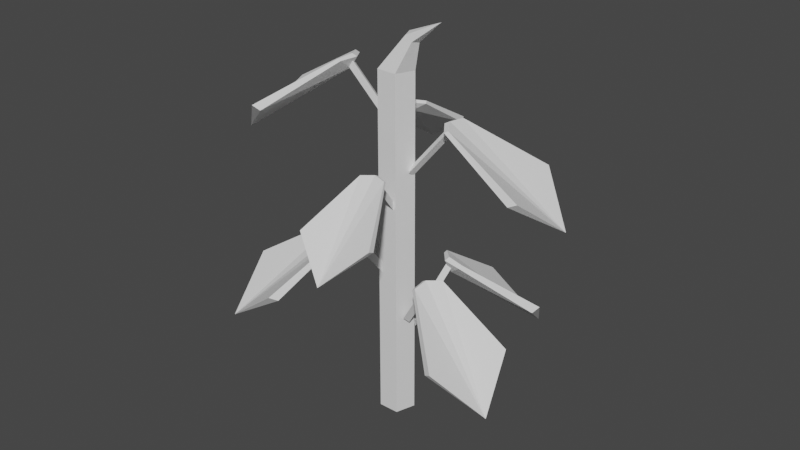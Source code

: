 # Source: Plant.blend  (saved by Blender 2.81.16; exported with 4.5.12 LTS)
import bpy
from mathutils import Matrix  # noqa: F401  (used for matrix-valued properties, if any)

bpy.ops.wm.read_factory_settings(use_empty=True)
scene = bpy.context.scene
scene.name = 'Scene'

# ---- collections
col_collection = bpy.data.collections.new('Collection'); scene.collection.children.link(col_collection)

# ---- world
world_world = bpy.data.worlds.new('World'); scene.world = world_world
world_world.use_nodes = True; world_world.node_tree.nodes.clear()
_N = world_world.node_tree.nodes; _L = world_world.node_tree.links
n0 = _N.new('ShaderNodeOutputWorld'); n0.name = 'World Output'; n0.location = (300, 300)
n1 = _N.new('ShaderNodeBackground'); n1.name = 'Background'; n1.location = (10, 300)
n1.inputs[0].default_value = (0.05088, 0.05088, 0.05088, 1.0)
_L.new(n1.outputs[0], n0.inputs[0])
n0.is_active_output = True
world_world.color = (0.05088, 0.05088, 0.05088)
world_world.use_sun_shadow = False
world_world.sun_shadow_jitter_overblur = 0.0

# ---- meshes
me_cylinder_008 = bpy.data.meshes.new('Cylinder.008')
me_cylinder_008.from_pydata([(-0.0671, 0.1828, 0.5229), (-0.06727, 0.1956, 0.5289), (0.06981, 0.1828, 0.5229), (0.02784, 0.08399, 0.5958), (0.06996, 0.1956, 0.5289), (0.0029, 0.07623, 0.5992), (0.003096, 0.06889, 0.5955), (-0.02155, 0.08095, 0.5945), (-0.02167, 0.08568, 0.5969), (0.02841, 0.07808, 0.5925), (0.004443, 0.07886, 0.578), (5.484e-05, 0.2437, 0.4663), (-0.0002856, 0.07767, 0.5949), (-0.0002856, 0.01899, 0.5221), (-0.0002856, 0.08115, 0.5818), (0.00947, 0.07909, 0.5896), (-0.0002856, 0.02247, 0.509), (0.00947, 0.02041, 0.5168), (0.02834, 0.001349, 0.04729), (0.02855, 0.002176, 0.5896), (0.003813, -0.01905, 0.04729), (0.004324, -0.01703, 0.5881), (-0.02316, -0.002026, 0.04729), (-0.02271, -0.0002637, 0.589), (-0.01531, 0.02889, 0.04729), (-0.01524, 0.02918, 0.5899), (0.01652, 0.03097, 0.04729), (0.01655, 0.03109, 0.59), (-0.00309, -0.02617, 0.6298), (0.006437, -0.01998, 0.6363), (-0.0144, -0.02001, 0.6323), (-0.01186, -0.01001, 0.6404), (0.001019, -0.009993, 0.6429), (-0.01578, -0.06213, 0.6648), (0.1385, 0.08645, 0.4609), (0.1487, 0.08836, 0.4657), (0.1575, -0.02284, 0.4609), (0.07282, -0.003076, 0.52), (0.1677, -0.02118, 0.4657), (0.06315, 0.01576, 0.5227), (0.05732, 0.01458, 0.5197), (0.06352, 0.03593, 0.5189), (0.06728, 0.03669, 0.5209), (0.06818, -0.004351, 0.5173), (0.06547, 0.01489, 0.5055), (0.1964, 0.04131, 0.415), (0.06386, 0.0185, 0.5192), (0.01702, 0.01034, 0.4602), (0.06664, 0.01898, 0.5086), (0.06635, 0.01091, 0.5149), (0.0198, 0.01082, 0.4496), (0.0195, 0.002749, 0.4559), (-0.01229, 0.1575, 0.2654), (-0.009619, 0.1676, 0.2702), (0.09452, 0.1276, 0.2654), (0.04017, 0.05971, 0.3245), (0.09744, 0.1375, 0.2702), (0.01901, 0.05911, 0.3272), (0.01756, 0.05335, 0.3242), (0.0009728, 0.06815, 0.3234), (0.001911, 0.07187, 0.3254), (0.03932, 0.05498, 0.3218), (0.02079, 0.06083, 0.3101), (0.05343, 0.1904, 0.2195), (0.01684, 0.06094, 0.3237), (0.004003, 0.01516, 0.2648), (0.0176, 0.06365, 0.3131), (0.02476, 0.05991, 0.3194), (0.004765, 0.01787, 0.2541), (0.01192, 0.01413, 0.2604), (-0.1542, -0.03284, 0.3956), (-0.1645, -0.03152, 0.4004), (-0.1386, 0.077, 0.3956), (-0.06416, 0.03214, 0.4547), (-0.1489, 0.07858, 0.4004), (-0.06076, 0.01125, 0.4574), (-0.05485, 0.01057, 0.4544), (-0.06732, -0.007833, 0.4536), (-0.07113, -0.007396, 0.4556), (-0.05935, 0.03192, 0.452), (-0.0627, 0.01278, 0.4403), (-0.1954, 0.02794, 0.3497), (-0.06228, 0.008854, 0.4539), (-0.0152, 0.002202, 0.3949), (-0.06507, 0.009249, 0.4433), (-0.06231, 0.01684, 0.4496), (-0.01799, 0.002597, 0.3843), (-0.01523, 0.01019, 0.3906), (-0.04136, -0.1711, 0.2206), (-0.04767, -0.1809, 0.2268), (-0.1443, -0.1024, 0.2206), (-0.06314, -0.04917, 0.2976), (-0.1509, -0.1119, 0.2268), (-0.04048, -0.05586, 0.3012), (-0.03694, -0.05025, 0.2973), (-0.02447, -0.0717, 0.2962), (-0.02675, -0.07532, 0.2988), (-0.0606, -0.04444, 0.2941), (-0.04296, -0.05707, 0.2788), (-0.1225, -0.1832, 0.1607), (-0.03881, -0.05855, 0.2966), (-0.009326, -0.01442, 0.2197), (-0.04056, -0.06117, 0.2828), (-0.04686, -0.05472, 0.291), (-0.01108, -0.01704, 0.2058), (-0.01737, -0.01059, 0.2141), (-0.1591, 0.1122, 0.289), (-0.1665, 0.1226, 0.2949), (-0.04649, 0.19, 0.289), (-0.02485, 0.08493, 0.3619), (-0.05365, 0.2007, 0.2949), (-0.04096, 0.06435, 0.3653), (-0.03662, 0.05843, 0.3616), (-0.06376, 0.05434, 0.3605), (-0.06655, 0.05816, 0.363), (-0.02102, 0.08039, 0.3586), (-0.04118, 0.0674, 0.3441), (-0.1385, 0.2005, 0.2324), (-0.0444, 0.06373, 0.361), (-0.01103, 0.01546, 0.2882), (-0.04638, 0.0666, 0.3479), (-0.03718, 0.07044, 0.3556), (-0.01301, 0.01832, 0.2751), (-0.003813, 0.02217, 0.2828), (0.07487, -0.1734, 0.4497), (0.07546, -0.1862, 0.4556), (-0.06196, -0.1779, 0.4497), (-0.02327, -0.07778, 0.5226), (-0.06169, -0.1907, 0.4556), (0.001407, -0.0692, 0.526), (0.0009705, -0.06187, 0.5222), (0.026, -0.07312, 0.5212), (0.02628, -0.07785, 0.5237), (-0.02403, -0.0719, 0.5193), (-4.809e-05, -0.07188, 0.5048), (0.009759, -0.2365, 0.393), (0.004639, -0.07054, 0.5216), (0.002708, -0.01189, 0.4489), (0.004753, -0.07402, 0.5085), (-0.005065, -0.07228, 0.5163), (0.002823, -0.01537, 0.4357), (-0.006996, -0.01363, 0.4435), (0.1853, -0.05956, 0.1989), (0.1956, -0.06731, 0.2059), (0.1011, -0.1675, 0.1989), (0.04907, -0.07363, 0.2841), (0.1111, -0.1755, 0.2059), (0.0583, -0.04919, 0.2881), (0.0524, -0.04483, 0.2837), (0.07707, -0.03283, 0.2825), (0.08088, -0.03564, 0.2854), (0.04407, -0.07044, 0.2803), (0.05943, -0.05203, 0.2633), (0.192, -0.15, 0.1327), (0.0614, -0.04757, 0.283), (0.01514, -0.01146, 0.198), (0.06415, -0.04971, 0.2677), (0.05651, -0.05613, 0.2768), (0.01789, -0.0136, 0.1826), (0.01026, -0.02002, 0.1917)], [], [(6, 7, 10), (10, 9, 6), (5, 6, 3), (11, 5, 3), (10, 11, 2), (6, 9, 3), (3, 9, 2, 4), (7, 0, 10), (0, 7, 8, 1), (0, 11, 10), (5, 8, 7, 6), (10, 2, 9), (1, 11, 0), (4, 2, 11), (5, 11, 8), (3, 4, 11), (1, 8, 11), (15, 14, 16, 17), (12, 15, 17, 13), (14, 12, 13, 16), (18, 19, 21, 20), (20, 21, 23, 22), (22, 23, 25, 24), (23, 21, 28, 30), (24, 25, 27, 26), (26, 27, 19, 18), (32, 31, 33), (19, 27, 32, 29), (21, 19, 29, 28), (25, 23, 30, 31), (27, 25, 31, 32), (30, 28, 33), (29, 32, 33), (31, 30, 33), (28, 29, 33), (40, 41, 44), (44, 43, 40), (39, 40, 37), (45, 39, 37), (44, 45, 36), (40, 43, 37), (37, 43, 36, 38), (41, 34, 44), (34, 41, 42, 35), (34, 45, 44), (39, 42, 41, 40), (44, 36, 43), (35, 45, 34), (38, 36, 45), (39, 45, 42), (37, 38, 45), (35, 42, 45), (49, 48, 50, 51), (46, 49, 51, 47), (48, 46, 47, 50), (58, 59, 62), (62, 61, 58), (57, 58, 55), (63, 57, 55), (62, 63, 54), (58, 61, 55), (55, 61, 54, 56), (59, 52, 62), (52, 59, 60, 53), (52, 63, 62), (57, 60, 59, 58), (62, 54, 61), (53, 63, 52), (56, 54, 63), (57, 63, 60), (55, 56, 63), (53, 60, 63), (67, 66, 68, 69), (64, 67, 69, 65), (66, 64, 65, 68), (76, 77, 80), (80, 79, 76), (75, 76, 73), (81, 75, 73), (80, 81, 72), (76, 79, 73), (73, 79, 72, 74), (77, 70, 80), (70, 77, 78, 71), (70, 81, 80), (75, 78, 77, 76), (80, 72, 79), (71, 81, 70), (74, 72, 81), (75, 81, 78), (73, 74, 81), (71, 78, 81), (85, 84, 86, 87), (82, 85, 87, 83), (84, 82, 83, 86), (94, 95, 98), (98, 97, 94), (93, 94, 91), (99, 93, 91), (98, 99, 90), (94, 97, 91), (91, 97, 90, 92), (95, 88, 98), (88, 95, 96, 89), (88, 99, 98), (93, 96, 95, 94), (98, 90, 97), (89, 99, 88), (92, 90, 99), (93, 99, 96), (91, 92, 99), (89, 96, 99), (103, 102, 104, 105), (100, 103, 105, 101), (102, 100, 101, 104), (112, 113, 116), (116, 115, 112), (111, 112, 109), (117, 111, 109), (116, 117, 108), (112, 115, 109), (109, 115, 108, 110), (113, 106, 116), (106, 113, 114, 107), (106, 117, 116), (111, 114, 113, 112), (116, 108, 115), (107, 117, 106), (110, 108, 117), (111, 117, 114), (109, 110, 117), (107, 114, 117), (121, 120, 122, 123), (118, 121, 123, 119), (120, 118, 119, 122), (130, 131, 134), (134, 133, 130), (129, 130, 127), (135, 129, 127), (134, 135, 126), (130, 133, 127), (127, 133, 126, 128), (131, 124, 134), (124, 131, 132, 125), (124, 135, 134), (129, 132, 131, 130), (134, 126, 133), (125, 135, 124), (128, 126, 135), (129, 135, 132), (127, 128, 135), (125, 132, 135), (139, 138, 140, 141), (136, 139, 141, 137), (138, 136, 137, 140), (148, 149, 152), (152, 151, 148), (147, 148, 145), (153, 147, 145), (152, 153, 144), (148, 151, 145), (145, 151, 144, 146), (149, 142, 152), (142, 149, 150, 143), (142, 153, 152), (147, 150, 149, 148), (152, 144, 151), (143, 153, 142), (146, 144, 153), (147, 153, 150), (145, 146, 153), (143, 150, 153), (157, 156, 158, 159), (154, 157, 159, 155), (156, 154, 155, 158)])
_uv = me_cylinder_008.uv_layers.new(name='UVMap')
_uv.uv.foreach_set('vector', [0.7656, 0.5346, 0.814, 0.3574, 0.2786, 0.3358, 0.278, 0.3452, 0.6694, 0.8542, 0.7656, 0.5346, 0.7741, 0.5324, 0.7656, 0.5346, 0.7699, 0.5173, 0.7105, 0.2551, 0.3042, 0.8713, 0.7487, 0.1835, 0.2786, 0.3358, 0.675, 0.4073, 0.315, 0.39, 0.7656, 0.5346, 0.9791, 0.3137, 0.9736, 0.3161, 0.9736, 0.3161, 0.9791, 0.3137, 0.9688, 0.3462, 0.9575, 0.3514, 0.502, 0.8865, 0.5177, 0.8567, 0.5177, 0.8951, 0.8086, 0.4011, 0.814, 0.3574, 0.8179, 0.3614, 0.8166, 0.4094, 0.7532, 0.5305, 0.6586, 0.4299, 0.278, 0.3268, 0.3273, 0.871, 0.3223, 0.8448, 0.814, 0.3574, 0.7656, 0.5346, 0.6543, 0.8714, 0.6615, 0.8268, 0.6694, 0.8542, 0.7687, 0.4403, 0.803, 0.3504, 0.7875, 0.4451, 0.9383, 0.4644, 0.9554, 0.4559, 0.9719, 0.5334, 0.7161, 0.1861, 0.7105, 0.2551, 0.3223, 0.8448, 0.7487, 0.1835, 0.576, 0.4217, 0.7105, 0.2551, 0.3433, 0.848, 0.3223, 0.8448, 0.7105, 0.2551, 1.0, 1.0, 0.0, 1.0, 0.0, 1.0, 1.0, 1.0, 0.0, 0.0, 1.0, 1.0, 1.0, 1.0, 0.0, 0.0, 0.0, 1.0, 0.0, 0.0, 0.0, 0.0, 0.0, 1.0, 1.0, 0.5, 1.0, 1.0, 0.8, 1.0, 0.8, 0.5, 0.8, 0.5, 0.8, 1.0, 0.6, 1.0, 0.6, 0.5, 0.6, 0.5, 0.6, 1.0, 0.4, 1.0, 0.4, 0.5, 0.6, 1.0, 0.8, 1.0, 0.8, 1.0, 0.6, 1.0, 0.4, 0.5, 0.4, 1.0, 0.2, 1.0, 0.2, 0.5, 0.2, 0.5, 0.2, 1.0, 2.98e-08, 1.0, 2.98e-08, 0.5, 0.2, 1.0, 0.4, 1.0, 0.2, 1.0, 2.98e-08, 1.0, 0.2, 1.0, 0.2, 1.0, 2.98e-08, 1.0, 0.8, 1.0, 1.0, 1.0, 1.0, 1.0, 0.8, 1.0, 0.4, 1.0, 0.6, 1.0, 0.6, 1.0, 0.4, 1.0, 0.2, 1.0, 0.4, 1.0, 0.4, 1.0, 0.2, 1.0, 0.6, 1.0, 0.8, 1.0, 0.6, 1.0, 2.98e-08, 1.0, 0.2, 1.0, 2.98e-08, 1.0, 0.4, 1.0, 0.6, 1.0, 0.4, 1.0, 0.8, 1.0, 1.0, 1.0, 0.8, 1.0, 0.7656, 0.5346, 0.814, 0.3574, 0.2786, 0.3358, 0.278, 0.3452, 0.6694, 0.8542, 0.7656, 0.5346, 0.7741, 0.5324, 0.7656, 0.5346, 0.7699, 0.5173, 0.7105, 0.2551, 0.3042, 0.8713, 0.7487, 0.1835, 0.2786, 0.3358, 0.675, 0.4073, 0.315, 0.39, 0.7656, 0.5346, 0.9791, 0.3137, 0.9736, 0.3161, 0.9736, 0.3161, 0.9791, 0.3137, 0.9688, 0.3462, 0.9575, 0.3514, 0.502, 0.8865, 0.5177, 0.8567, 0.5177, 0.8951, 0.8086, 0.4011, 0.814, 0.3574, 0.8179, 0.3614, 0.8166, 0.4094, 0.7532, 0.5305, 0.6586, 0.4299, 0.278, 0.3268, 0.3273, 0.871, 0.3223, 0.8448, 0.814, 0.3574, 0.7656, 0.5346, 0.6543, 0.8714, 0.6615, 0.8268, 0.6694, 0.8542, 0.7687, 0.4403, 0.803, 0.3504, 0.7875, 0.4451, 0.9383, 0.4644, 0.9554, 0.4559, 0.9719, 0.5334, 0.7161, 0.1861, 0.7105, 0.2551, 0.3223, 0.8448, 0.7487, 0.1835, 0.576, 0.4217, 0.7105, 0.2551, 0.3433, 0.848, 0.3223, 0.8448, 0.7105, 0.2551, 1.0, 1.0, 0.0, 1.0, 0.0, 1.0, 1.0, 1.0, 0.0, 0.0, 1.0, 1.0, 1.0, 1.0, 0.0, 0.0, 0.0, 1.0, 0.0, 0.0, 0.0, 0.0, 0.0, 1.0, 0.7656, 0.5346, 0.814, 0.3574, 0.2786, 0.3358, 0.278, 0.3452, 0.6694, 0.8542, 0.7656, 0.5346, 0.7741, 0.5324, 0.7656, 0.5346, 0.7699, 0.5173, 0.7105, 0.2551, 0.3042, 0.8713, 0.7487, 0.1835, 0.2786, 0.3358, 0.675, 0.4073, 0.315, 0.39, 0.7656, 0.5346, 0.9791, 0.3137, 0.9736, 0.3161, 0.9736, 0.3161, 0.9791, 0.3137, 0.9688, 0.3462, 0.9575, 0.3514, 0.502, 0.8865, 0.5177, 0.8567, 0.5177, 0.8951, 0.8086, 0.4011, 0.814, 0.3574, 0.8179, 0.3614, 0.8166, 0.4094, 0.7532, 0.5305, 0.6586, 0.4299, 0.278, 0.3268, 0.3273, 0.871, 0.3223, 0.8448, 0.814, 0.3574, 0.7656, 0.5346, 0.6543, 0.8714, 0.6615, 0.8268, 0.6694, 0.8542, 0.7687, 0.4403, 0.803, 0.3504, 0.7875, 0.4451, 0.9383, 0.4644, 0.9554, 0.4559, 0.9719, 0.5334, 0.7161, 0.1861, 0.7105, 0.2551, 0.3223, 0.8448, 0.7487, 0.1835, 0.576, 0.4217, 0.7105, 0.2551, 0.3433, 0.848, 0.3223, 0.8448, 0.7105, 0.2551, 1.0, 1.0, 0.0, 1.0, 0.0, 1.0, 1.0, 1.0, 0.0, 0.0, 1.0, 1.0, 1.0, 1.0, 0.0, 0.0, 0.0, 1.0, 0.0, 0.0, 0.0, 0.0, 0.0, 1.0, 0.7656, 0.5346, 0.814, 0.3574, 0.2786, 0.3358, 0.278, 0.3452, 0.6694, 0.8542, 0.7656, 0.5346, 0.7741, 0.5324, 0.7656, 0.5346, 0.7699, 0.5173, 0.7105, 0.2551, 0.3042, 0.8713, 0.7487, 0.1835, 0.2786, 0.3358, 0.675, 0.4073, 0.315, 0.39, 0.7656, 0.5346, 0.9791, 0.3137, 0.9736, 0.3161, 0.9736, 0.3161, 0.9791, 0.3137, 0.9688, 0.3462, 0.9575, 0.3514, 0.502, 0.8865, 0.5177, 0.8567, 0.5177, 0.8951, 0.8086, 0.4011, 0.814, 0.3574, 0.8179, 0.3614, 0.8166, 0.4094, 0.7532, 0.5305, 0.6586, 0.4299, 0.278, 0.3268, 0.3273, 0.871, 0.3223, 0.8448, 0.814, 0.3574, 0.7656, 0.5346, 0.6543, 0.8714, 0.6615, 0.8268, 0.6694, 0.8542, 0.7687, 0.4403, 0.803, 0.3504, 0.7875, 0.4451, 0.9383, 0.4644, 0.9554, 0.4559, 0.9719, 0.5334, 0.7161, 0.1861, 0.7105, 0.2551, 0.3223, 0.8448, 0.7487, 0.1835, 0.576, 0.4217, 0.7105, 0.2551, 0.3433, 0.848, 0.3223, 0.8448, 0.7105, 0.2551, 1.0, 1.0, 0.0, 1.0, 0.0, 1.0, 1.0, 1.0, 0.0, 0.0, 1.0, 1.0, 1.0, 1.0, 0.0, 0.0, 0.0, 1.0, 0.0, 0.0, 0.0, 0.0, 0.0, 1.0, 0.7656, 0.5346, 0.814, 0.3574, 0.2786, 0.3358, 0.278, 0.3452, 0.6694, 0.8542, 0.7656, 0.5346, 0.7741, 0.5324, 0.7656, 0.5346, 0.7699, 0.5173, 0.7105, 0.2551, 0.3042, 0.8713, 0.7487, 0.1835, 0.2786, 0.3358, 0.675, 0.4073, 0.315, 0.39, 0.7656, 0.5346, 0.9791, 0.3137, 0.9736, 0.3161, 0.9736, 0.3161, 0.9791, 0.3137, 0.9688, 0.3462, 0.9575, 0.3514, 0.502, 0.8865, 0.5177, 0.8567, 0.5177, 0.8951, 0.8086, 0.4011, 0.814, 0.3574, 0.8179, 0.3614, 0.8166, 0.4094, 0.7532, 0.5305, 0.6586, 0.4299, 0.278, 0.3268, 0.3273, 0.871, 0.3223, 0.8448, 0.814, 0.3574, 0.7656, 0.5346, 0.6543, 0.8714, 0.6615, 0.8268, 0.6694, 0.8542, 0.7687, 0.4403, 0.803, 0.3504, 0.7875, 0.4451, 0.9383, 0.4644, 0.9554, 0.4559, 0.9719, 0.5334, 0.7161, 0.1861, 0.7105, 0.2551, 0.3223, 0.8448, 0.7487, 0.1835, 0.576, 0.4217, 0.7105, 0.2551, 0.3433, 0.848, 0.3223, 0.8448, 0.7105, 0.2551, 1.0, 1.0, 0.0, 1.0, 0.0, 1.0, 1.0, 1.0, 0.0, 0.0, 1.0, 1.0, 1.0, 1.0, 0.0, 0.0, 0.0, 1.0, 0.0, 0.0, 0.0, 0.0, 0.0, 1.0, 0.7656, 0.5346, 0.814, 0.3574, 0.2786, 0.3358, 0.278, 0.3452, 0.6694, 0.8542, 0.7656, 0.5346, 0.7741, 0.5324, 0.7656, 0.5346, 0.7699, 0.5173, 0.7105, 0.2551, 0.3042, 0.8713, 0.7487, 0.1835, 0.2786, 0.3358, 0.675, 0.4073, 0.315, 0.39, 0.7656, 0.5346, 0.9791, 0.3137, 0.9736, 0.3161, 0.9736, 0.3161, 0.9791, 0.3137, 0.9688, 0.3462, 0.9575, 0.3514, 0.502, 0.8865, 0.5177, 0.8567, 0.5177, 0.8951, 0.8086, 0.4011, 0.814, 0.3574, 0.8179, 0.3614, 0.8166, 0.4094, 0.7532, 0.5305, 0.6586, 0.4299, 0.278, 0.3268, 0.3273, 0.871, 0.3223, 0.8448, 0.814, 0.3574, 0.7656, 0.5346, 0.6543, 0.8714, 0.6615, 0.8268, 0.6694, 0.8542, 0.7687, 0.4403, 0.803, 0.3504, 0.7875, 0.4451, 0.9383, 0.4644, 0.9554, 0.4559, 0.9719, 0.5334, 0.7161, 0.1861, 0.7105, 0.2551, 0.3223, 0.8448, 0.7487, 0.1835, 0.576, 0.4217, 0.7105, 0.2551, 0.3433, 0.848, 0.3223, 0.8448, 0.7105, 0.2551, 1.0, 1.0, 0.0, 1.0, 0.0, 1.0, 1.0, 1.0, 0.0, 0.0, 1.0, 1.0, 1.0, 1.0, 0.0, 0.0, 0.0, 1.0, 0.0, 0.0, 0.0, 0.0, 0.0, 1.0, 0.7656, 0.5346, 0.814, 0.3574, 0.2786, 0.3358, 0.278, 0.3452, 0.6694, 0.8542, 0.7656, 0.5346, 0.7741, 0.5324, 0.7656, 0.5346, 0.7699, 0.5173, 0.7105, 0.2551, 0.3042, 0.8713, 0.7487, 0.1835, 0.2786, 0.3358, 0.675, 0.4073, 0.315, 0.39, 0.7656, 0.5346, 0.9791, 0.3137, 0.9736, 0.3161, 0.9736, 0.3161, 0.9791, 0.3137, 0.9688, 0.3462, 0.9575, 0.3514, 0.502, 0.8865, 0.5177, 0.8567, 0.5177, 0.8951, 0.8086, 0.4011, 0.814, 0.3574, 0.8179, 0.3614, 0.8166, 0.4094, 0.7532, 0.5305, 0.6586, 0.4299, 0.278, 0.3268, 0.3273, 0.871, 0.3223, 0.8448, 0.814, 0.3574, 0.7656, 0.5346, 0.6543, 0.8714, 0.6615, 0.8268, 0.6694, 0.8542, 0.7687, 0.4403, 0.803, 0.3504, 0.7875, 0.4451, 0.9383, 0.4644, 0.9554, 0.4559, 0.9719, 0.5334, 0.7161, 0.1861, 0.7105, 0.2551, 0.3223, 0.8448, 0.7487, 0.1835, 0.576, 0.4217, 0.7105, 0.2551, 0.3433, 0.848, 0.3223, 0.8448, 0.7105, 0.2551, 1.0, 1.0, 0.0, 1.0, 0.0, 1.0, 1.0, 1.0, 0.0, 0.0, 1.0, 1.0, 1.0, 1.0, 0.0, 0.0, 0.0, 1.0, 0.0, 0.0, 0.0, 0.0, 0.0, 1.0, 0.7656, 0.5346, 0.814, 0.3574, 0.2786, 0.3358, 0.278, 0.3452, 0.6694, 0.8542, 0.7656, 0.5346, 0.7741, 0.5324, 0.7656, 0.5346, 0.7699, 0.5173, 0.7105, 0.2551, 0.3042, 0.8713, 0.7487, 0.1835, 0.2786, 0.3358, 0.675, 0.4073, 0.315, 0.39, 0.7656, 0.5346, 0.9791, 0.3137, 0.9736, 0.3161, 0.9736, 0.3161, 0.9791, 0.3137, 0.9688, 0.3462, 0.9575, 0.3514, 0.502, 0.8865, 0.5177, 0.8567, 0.5177, 0.8951, 0.8086, 0.4011, 0.814, 0.3574, 0.8179, 0.3614, 0.8166, 0.4094, 0.7532, 0.5305, 0.6586, 0.4299, 0.278, 0.3268, 0.3273, 0.871, 0.3223, 0.8448, 0.814, 0.3574, 0.7656, 0.5346, 0.6543, 0.8714, 0.6615, 0.8268, 0.6694, 0.8542, 0.7687, 0.4403, 0.803, 0.3504, 0.7875, 0.4451, 0.9383, 0.4644, 0.9554, 0.4559, 0.9719, 0.5334, 0.7161, 0.1861, 0.7105, 0.2551, 0.3223, 0.8448, 0.7487, 0.1835, 0.576, 0.4217, 0.7105, 0.2551, 0.3433, 0.848, 0.3223, 0.8448, 0.7105, 0.2551, 1.0, 1.0, 0.0, 1.0, 0.0, 1.0, 1.0, 1.0, 0.0, 0.0, 1.0, 1.0, 1.0, 1.0, 0.0, 0.0, 0.0, 1.0, 0.0, 0.0, 0.0, 0.0, 0.0, 1.0])
me_cylinder_008.use_remesh_fix_poles = True
me_cylinder_008.use_remesh_preserve_attributes = False
me_cylinder_008.use_mirror_vertex_groups = False
me_cylinder_008.update()

# ---- objects
ob_plant_008 = bpy.data.objects.new('Plant.008', me_cylinder_008)

# ---- transforms, parenting, visibility, modifiers, constraints
ob_plant_008.location = (0.009158, 1.397e-08, -0.05229)
ob_plant_008.rotation_euler = (0.0, -1.192e-07, -4.464)
ob_plant_008.scale = (1.106, 1.106, 1.106)
ob_plant_008.lineart.crease_threshold = 0.0

# ---- collection membership
col_collection.objects.link(ob_plant_008)

# ---- scene / render settings (as saved in the file)
scene.frame_start = 1; scene.frame_end = 250; scene.frame_set(1)
scene.render.engine = 'BLENDER_EEVEE_NEXT'
scene.cycles.use_denoising = False
scene.cycles.samples = 128
scene.cycles.sampling_pattern = 'TABULATED_SOBOL'
scene.cycles.use_adaptive_sampling = False
scene.cycles.use_light_tree = False
scene.view_settings.view_transform = 'Filmic'
bpy.context.view_layer.update()

# ---- added for rendering (the .blend has no active camera and no usable light): camera, sun
cam_auto = bpy.data.cameras.new('AutoCamera')
cam_auto.lens = 50.0
cam_auto.sensor_width = 36.0
cam_auto.clip_end = 1000.0
ob_auto_camera = bpy.data.objects.new('AutoCamera', cam_auto)
scene.collection.objects.link(ob_auto_camera)
ob_auto_camera.location = (0.999619, -1.1938, 1.13698)
ob_auto_camera.rotation_euler = (1.09748, -7.21219e-08, 0.694738)
scene.camera = ob_auto_camera
light_auto_sun = bpy.data.lights.new('AutoSun', 'SUN')
light_auto_sun.energy = 3.0
light_auto_sun.angle = 0.0523599
ob_auto_sun = bpy.data.objects.new('AutoSun', light_auto_sun)
scene.collection.objects.link(ob_auto_sun)
ob_auto_sun.rotation_euler = (0.872665, 0.174533, 0.523599)
bpy.context.view_layer.update()
